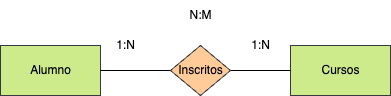

The diagram above was exported from draw.io. Its source (the exported page's mxGraphModel, read from the mxfile embedded in the PNG):
<mxGraphModel dx="1042" dy="717" grid="1" gridSize="10" guides="1" tooltips="1" connect="1" arrows="1" fold="1" page="1" pageScale="1" pageWidth="827" pageHeight="1169" math="0" shadow="0">
  <root>
    <mxCell id="0" />
    <mxCell id="1" parent="0" />
    <mxCell id="2" value="&lt;font&gt;Alumno&lt;/font&gt;" style="html=1;dashed=0;whitespace=wrap;fillColor=#cdeb8b;strokeColor=#36393d;fontColor=#000000;" parent="1" vertex="1">
      <mxGeometry x="160" y="210" width="100" height="50" as="geometry" />
    </mxCell>
    <mxCell id="5" value="&lt;font&gt;Cursos&lt;/font&gt;" style="html=1;dashed=0;whitespace=wrap;fillColor=#cdeb8b;strokeColor=#36393d;fontColor=#000000;" parent="1" vertex="1">
      <mxGeometry x="450" y="210" width="100" height="50" as="geometry" />
    </mxCell>
    <mxCell id="7" style="edgeStyle=none;html=1;entryX=0;entryY=0.5;entryDx=0;entryDy=0;fontColor=#000000;endArrow=none;endFill=0;" parent="1" source="6" target="5" edge="1">
      <mxGeometry relative="1" as="geometry" />
    </mxCell>
    <mxCell id="8" style="edgeStyle=none;html=1;entryX=1;entryY=0.5;entryDx=0;entryDy=0;fontColor=#000000;endArrow=none;endFill=0;" parent="1" source="6" target="2" edge="1">
      <mxGeometry relative="1" as="geometry" />
    </mxCell>
    <mxCell id="6" value="Inscritos" style="shape=rhombus;html=1;dashed=0;whitespace=wrap;perimeter=rhombusPerimeter;fillColor=#ffcc99;strokeColor=#36393d;fontColor=#000000;" parent="1" vertex="1">
      <mxGeometry x="330" y="210" width="60" height="50" as="geometry" />
    </mxCell>
    <mxCell id="9" value="1:N" style="text;html=1;align=center;verticalAlign=middle;resizable=0;points=[];autosize=1;strokeColor=none;fillColor=none;fontColor=#000000;" parent="1" vertex="1">
      <mxGeometry x="400" y="195" width="40" height="30" as="geometry" />
    </mxCell>
    <mxCell id="10" value="1:N" style="text;html=1;align=center;verticalAlign=middle;resizable=0;points=[];autosize=1;strokeColor=none;fillColor=none;fontColor=#000000;" parent="1" vertex="1">
      <mxGeometry x="265" y="195" width="40" height="30" as="geometry" />
    </mxCell>
    <mxCell id="11" value="N:M" style="text;html=1;align=center;verticalAlign=middle;resizable=0;points=[];autosize=1;strokeColor=none;fillColor=none;fontColor=#000000;" parent="1" vertex="1">
      <mxGeometry x="335" y="165" width="50" height="30" as="geometry" />
    </mxCell>
  </root>
</mxGraphModel>